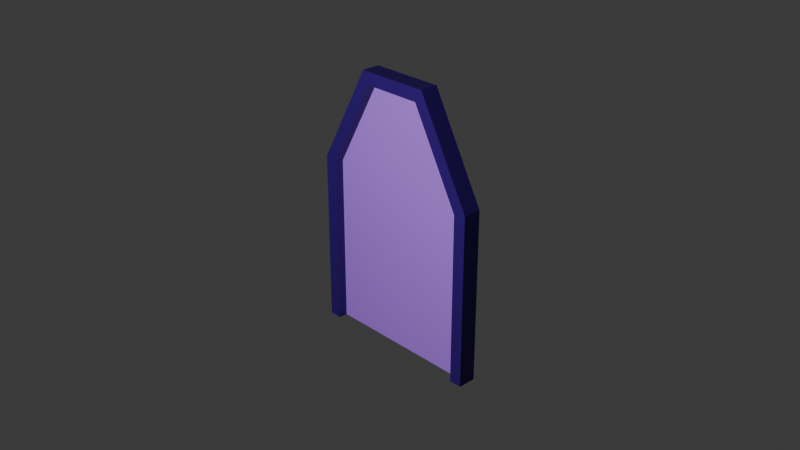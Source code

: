 # Source: Portal.blend  (saved by Blender 4.5.88; exported with 4.5.12 LTS)
import bpy
from mathutils import Matrix  # noqa: F401  (used for matrix-valued properties, if any)

bpy.ops.wm.read_factory_settings(use_empty=True)
scene = bpy.context.scene
scene.name = 'Scene'

# ---- collections
col_collection = bpy.data.collections.new('Collection'); scene.collection.children.link(col_collection)

# ---- materials (node trees are filled in below, after node groups)
mat_material = bpy.data.materials.new('Material')
mat_material.alpha_threshold = 0.0
mat_material.roughness = 0.5
mat_material.line_color = (0.0, 0.0, 0.0, 1.0)
mat_material_001 = bpy.data.materials.new('Material.001')

# ---- material node trees
mat_material.use_nodes = True; mat_material.node_tree.nodes.clear()
_N = mat_material.node_tree.nodes; _L = mat_material.node_tree.links
n0 = _N.new('ShaderNodeOutputMaterial'); n0.name = 'Material Output'; n0.location = (300, 300)
n1 = _N.new('ShaderNodeBsdfPrincipled'); n1.name = 'Principled BSDF'; n1.location = (10, 300)
n1.inputs[0].default_value = (0.02215, 0.0, 0.1456, 1.0)
n1.inputs[3].default_value = 1.45
_L.new(n1.outputs[0], n0.inputs[0])
n0.is_active_output = True
mat_material_001.use_nodes = True; mat_material_001.node_tree.nodes.clear()
_N = mat_material_001.node_tree.nodes; _L = mat_material_001.node_tree.links
n0 = _N.new('ShaderNodeBsdfPrincipled'); n0.name = 'Principled BSDF'; n0.location = (-200, 100)
n0.inputs[0].default_value = (0.4009, 0.1685, 0.8, 1.0)
n1 = _N.new('ShaderNodeOutputMaterial'); n1.name = 'Material Output'; n1.location = (200, 100)
_L.new(n0.outputs[0], n1.inputs[0])
n1.is_active_output = True

# ---- world
world_world = bpy.data.worlds.new('World'); scene.world = world_world
world_world.use_nodes = True; world_world.node_tree.nodes.clear()
_N = world_world.node_tree.nodes; _L = world_world.node_tree.links
n0 = _N.new('ShaderNodeOutputWorld'); n0.name = 'World Output'; n0.location = (300, 300)
n1 = _N.new('ShaderNodeBackground'); n1.name = 'Background'; n1.location = (10, 300)
n1.inputs[0].default_value = (0.05088, 0.05088, 0.05088, 1.0)
_L.new(n1.outputs[0], n0.inputs[0])
n0.is_active_output = True
world_world.color = (0.05088, 0.05088, 0.05088)
world_world.sun_shadow_jitter_overblur = 0.0

# ---- cameras
cam_camera = bpy.data.cameras.new('Camera')
cam_camera.clip_end = 100.0
cam_camera.ortho_scale = 7.314

# ---- lights
light_light = bpy.data.lights.new('Light', 'POINT')
light_light.energy = 2000.0
light_light.shadow_soft_size = 0.1

# ---- meshes
me_cube = bpy.data.meshes.new('Cube')
me_cube.from_pydata([(0.3222, 1.0, 1.361), (0.8605, 1.0, 0.3771), (0.8605, -1.0, 0.3771), (0.3222, -1.0, 1.361), (-0.8605, 1.0, 0.3771), (-0.3222, 1.0, 1.361), (-0.3222, -1.0, 1.361), (-0.8605, -1.0, 0.3771), (1.0, 1.0, -1.5), (-1.0, 1.0, -1.5), (-1.0, -1.0, -1.5), (1.0, -1.0, -1.5), (1.0, 1.0, 0.4128), (0.4048, 1.0, 1.5), (0.4048, -1.0, 1.5), (1.0, -1.0, 0.4128), (-1.0, -1.0, 0.4128), (-0.4048, -1.0, 1.5), (-0.4048, 1.0, 1.5), (-1.0, 1.0, 0.4128), (0.8605, 1.0, -1.5), (-0.8605, 1.0, -1.5), (-0.8605, -1.0, -1.5), (0.8605, -1.0, -1.5), (0.3222, -0.008575, 1.361), (0.8605, -0.008575, 0.3771), (-0.8605, -0.008575, 0.3771), (-0.3222, -0.008575, 1.361), (-0.8605, -0.008575, -1.5), (0.8605, -0.008575, -1.5)], [], [(9, 21, 22, 10), (13, 14, 15, 12), (17, 18, 19, 16), (4, 21, 9, 19), (8, 12, 15, 11), (13, 18, 17, 14), (3, 6, 27, 24), (10, 16, 19, 9), (22, 7, 16, 10), (21, 4, 5, 0, 1, 20), (1, 0, 13, 12), (3, 2, 15, 14), (7, 6, 17, 16), (5, 4, 19, 18), (0, 5, 18, 13), (2, 23, 11, 15), (6, 3, 14, 17), (29, 25, 24, 27, 26, 28), (2, 3, 24, 25), (20, 1, 12, 8), (23, 20, 8, 11), (7, 22, 28, 26), (2, 25, 29, 23), (6, 7, 26, 27)])
me_cube.polygons.foreach_set('material_index', [0, 0, 0, 0, 0, 0, 0, 0, 0, 0, 0, 0, 0, 0, 0, 0, 0, 1, 0, 0, 0, 0, 0, 0])
_uv = me_cube.uv_layers.new(name='UVMap')
_uv.uv.foreach_set('vector', [0.125, 0.5, 0.1424, 0.5, 0.1424, 0.75, 0.125, 0.75, 0.6525, 0.4531, 0.6525, 0.7969, 0.5754, 0.75, 0.5754, 0.5, 0.625, 0.0, 0.625, 0.3073, 0.5754, 0.25, 0.5754, 0.0, 0.5672, 0.2669, 0.375, 0.2674, 0.375, 0.25, 0.5754, 0.25, 0.375, 0.5, 0.5754, 0.5, 0.5754, 0.75, 0.375, 0.75, 0.6525, 0.4531, 0.8006, 0.5, 0.8006, 0.75, 0.6525, 0.7969, 0.6385, 0.813, 0.6198, 0.9123, 0.6198, 0.9123, 0.6385, 0.813, 0.375, 0.0, 0.5754, 0.0, 0.5754, 0.25, 0.375, 0.25, 0.375, 0.9826, 0.5672, 0.9821, 0.5754, 1.0, 0.375, 1.0, 0.375, 0.2674, 0.5672, 0.2669, 0.6198, 0.3242, 0.6385, 0.4352, 0.5683, 0.4839, 0.375, 0.4826, 0.5683, 0.4839, 0.6385, 0.4352, 0.6525, 0.4531, 0.5754, 0.5, 0.6385, 0.813, 0.5683, 0.7658, 0.5754, 0.75, 0.6525, 0.7969, 0.5672, 0.9821, 0.6198, 0.9123, 0.625, 0.9256, 0.5754, 1.0, 0.6198, 0.3242, 0.5672, 0.2669, 0.5754, 0.25, 0.625, 0.3073, 0.6385, 0.4352, 0.6198, 0.3242, 0.625, 0.3073, 0.6525, 0.4531, 0.5683, 0.7658, 0.375, 0.7674, 0.375, 0.75, 0.5754, 0.75, 0.6198, 0.9123, 0.6385, 0.813, 0.6525, 0.7969, 0.625, 0.9256, 0.375, 0.7674, 0.5683, 0.7658, 0.6385, 0.813, 0.6198, 0.9123, 0.5672, 0.9821, 0.375, 0.9826, 0.5683, 0.7658, 0.6385, 0.813, 0.6385, 0.813, 0.5683, 0.7658, 0.375, 0.4826, 0.5683, 0.4839, 0.5754, 0.5, 0.375, 0.5, 0.3576, 0.75, 0.3576, 0.5, 0.375, 0.5, 0.375, 0.75, 0.5672, 0.9821, 0.375, 0.9826, 0.375, 0.9826, 0.5672, 0.9821, 0.5683, 0.7658, 0.5683, 0.7658, 0.375, 0.7674, 0.375, 0.7674, 0.6198, 0.9123, 0.5672, 0.9821, 0.5672, 0.9821, 0.6198, 0.9123])
me_cube.materials.append(mat_material)
me_cube.materials.append(mat_material_001)
me_cube.use_mirror_vertex_groups = False
me_cube.update()

# ---- objects
ob_cube = bpy.data.objects.new('Cube', me_cube)
ob_light = bpy.data.objects.new('Light', light_light)
ob_camera = bpy.data.objects.new('Camera', cam_camera)

# ---- transforms, parenting, visibility, modifiers, constraints
ob_cube.location = (0.0, 0.0, 0.0)
ob_cube.scale = (1.0, 0.1, 1.0)
ob_cube.lock_rotations_4d = False
ob_cube.empty_display_type = 'ARROWS'
ob_cube.lineart.crease_threshold = 0.0
ob_light.location = (1.431, -6.694, 3.745)
ob_light.rotation_euler = (0.9383, -0.245, 1.563)
ob_light.lock_rotations_4d = False
ob_light.empty_display_type = 'ARROWS'
ob_light.color = (0.0, 0.0, 0.0, 0.0)
ob_light.lineart.crease_threshold = 0.0
ob_camera.location = (7.359, -6.926, 4.958)
ob_camera.rotation_euler = (1.109, 0.0, 0.8149)
ob_camera.lock_rotations_4d = False
ob_camera.empty_display_type = 'ARROWS'
ob_camera.color = (0.0, 0.0, 0.0, 0.0)
ob_camera.display_type = 'WIRE'
ob_camera.lineart.crease_threshold = 0.0

# ---- collection membership
col_collection.objects.link(ob_cube)
col_collection.objects.link(ob_light)
col_collection.objects.link(ob_camera)

# ---- scene / render settings (as saved in the file)
scene.camera = ob_camera
scene.frame_start = 1; scene.frame_end = 250; scene.frame_set(1)
scene.render.engine = 'BLENDER_EEVEE_NEXT'
bpy.context.view_layer.update()
